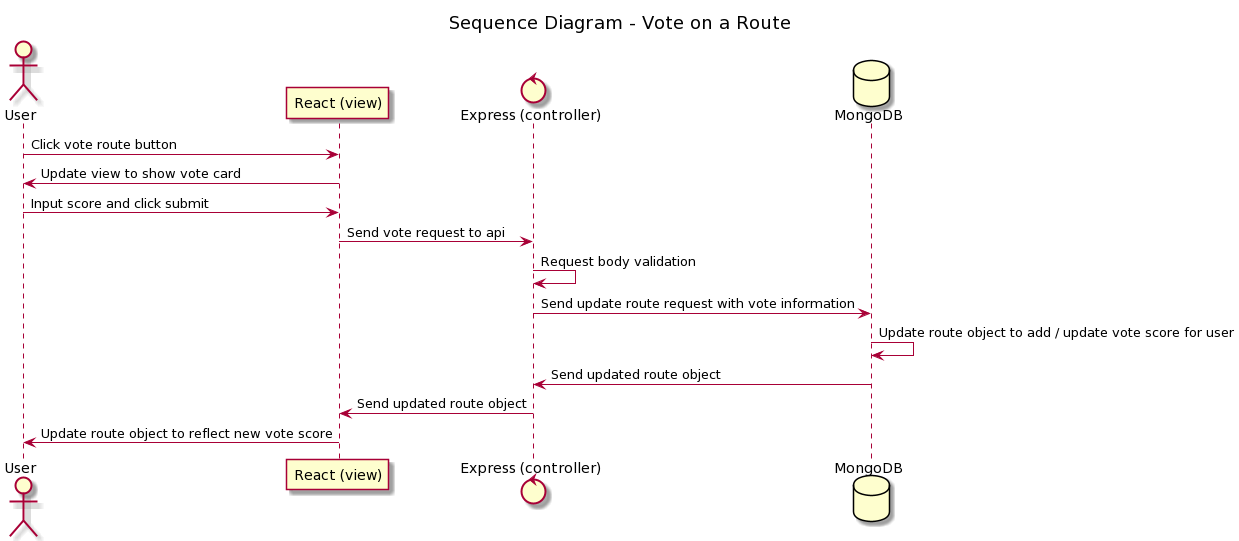

The diagram above was rendered by PlantUML. Its source (embedded in the PNG):
@startuml
title Sequence Diagram - Vote on a Route
actor       User as user
participant "React (view)" as view
control "Express (controller)" as control
database    MongoDB    as database

user -> view : Click vote route button
view -> user : Update view to show vote card
user -> view : Input score and click submit
view -> control : Send vote request to api
control -> control : Request body validation
control -> database : Send update route request with vote information
database -> database : Update route object to add / update vote score for user
database -> control : Send updated route object
control -> view : Send updated route object
view -> user : Update route object to reflect new vote score
@enduml